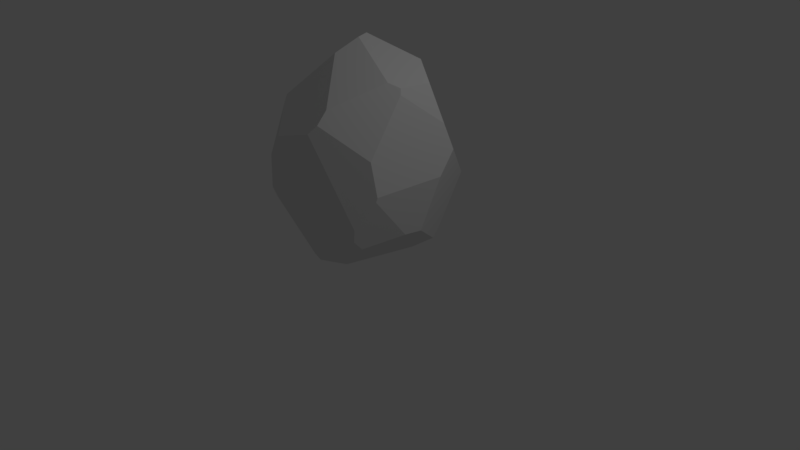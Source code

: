 # Source: Rock_3.blend  (saved by Blender 2.79.0; exported with 4.5.12 LTS)
import bpy
from mathutils import Matrix  # noqa: F401  (used for matrix-valued properties, if any)

bpy.ops.wm.read_factory_settings(use_empty=True)
scene = bpy.context.scene
scene.name = 'Scene'

# ---- collections
col_collection_1 = bpy.data.collections.new('Collection 1'); scene.collection.children.link(col_collection_1)

# ---- materials (node trees are filled in below, after node groups)
mat_material = bpy.data.materials.new('Material')
mat_material.alpha_threshold = 0.0
mat_material.use_transparent_shadow = False
mat_material.roughness = 0.5
mat_material.line_color = (0.0, 0.0, 0.0, 1.0)

# ---- material node trees

# ---- world
world_world = bpy.data.worlds.new('World'); scene.world = world_world
world_world.color = (0.05088, 0.05088, 0.05088)
world_world.use_sun_shadow = False
world_world.sun_shadow_jitter_overblur = 0.0
world_world.cycles.sampling_method = 'MANUAL'

# ---- cameras
cam_camera = bpy.data.cameras.new('Camera')
cam_camera.clip_end = 100.0
cam_camera.lens = 35.0
cam_camera.sensor_width = 32.0
cam_camera.sensor_height = 18.0
cam_camera.ortho_scale = 7.314
cam_camera.dof.focus_distance = 0.0
cam_camera.dof.aperture_fstop = 128.0

# ---- lights
light_lamp = bpy.data.lights.new('Lamp', 'POINT')
light_lamp.transmission_factor = 0.0
light_lamp.cutoff_distance = 30.0
light_lamp.energy = 100.0
light_lamp.shadow_buffer_clip_start = 1.001
light_lamp.shadow_soft_size = 0.1
light_lamp.shadow_maximum_resolution = 0.006
light_lamp.use_absolute_resolution = True

# ---- meshes
me_cube = bpy.data.meshes.new('Cube')
me_cube.from_pydata([(0.7684, -0.8913, 0.773), (-0.7935, 0.472, 0.5413), (0.03457, 1.094, 1.894), (-0.5865, 0.8693, 1.748), (-0.9879, 0.2464, 0.9051), (-1.062, -0.2007, 1.156), (-0.1181, -0.3576, 2.671), (-0.6109, -0.704, 2.145), (0.3481, -0.8838, 2.231), (0.8075, -0.9135, 0.9443), (0.3473, -1.017, 2.084), (0.2653, -1.089, 1.981), (-0.04533, -0.06367, 2.82), (-0.081, 0.09064, 2.836), (0.6785, -0.2796, 2.486), (0.7972, -0.196, 2.431), (0.8272, 0.2172, 2.413), (-0.286, 0.3, 2.722), (0.1363, 0.7909, 2.37), (-0.08175, 0.09203, 2.835), (0.4795, 0.4218, 2.573), (-0.08082, 0.09168, 2.835), (-0.995, -0.1007, 1.996), (-0.8338, 0.5598, 1.984), (-0.8543, 0.349, 2.25), (-0.9944, 0.2695, 1.228), (-1.06, -0.1205, 1.487), (0.03627, -0.8743, 0.3811), (-0.5947, -1.004, 1.061), (-0.7159, -0.8566, 0.8414), (-0.6058, -0.7151, 2.135), (-0.2843, -1.094, 1.814), (-0.4898, -1.063, 1.52), (0.3722, 1.168, 1.151), (-0.6232, 0.6972, 0.504), (-0.5406, 0.82, 0.6219), (0.114, 1.052, 0.6968), (0.5511, 0.6293, 0.2984), (0.3191, 0.71, 0.2392), (-0.3738, -0.09314, 0.08607), (-0.2899, -0.6473, 0.1336), (-0.06455, -0.7356, 0.1648), (-0.08269, 0.4699, 0.07991), (0.126, 0.5393, 0.09849), (0.6519, 0.9855, 1.062), (0.6035, 0.6387, 0.3639), (0.6045, 0.5998, 0.3079), (0.8251, -0.2231, 2.366), (0.8864, -0.7247, 1.735), (1.028, 0.2596, 1.976), (1.121, 0.3251, 1.675), (0.9811, -0.7394, 1.293), (1.144, 0.09783, 1.407), (0.9884, -0.7254, 1.346), (0.7797, -0.7843, 0.6515), (0.435, 0.3503, 0.146), (0.2884, -0.611, 0.1957), (0.6352, 0.5174, 0.2882), (1.048, -0.1094, 0.7591), (1.009, -0.3235, 0.7653)], [], [(41, 27, 28, 29, 40), (56, 41, 40, 39, 42, 43, 55), (26, 22, 24, 23, 25), (17, 19, 21, 20, 18), (26, 25, 4, 5), (12, 6, 8, 14), (30, 32, 31), (30, 31, 11, 10, 8, 6, 7), (47, 15, 14, 8, 10, 48), (12, 14, 15, 16, 20, 21, 13), (13, 21, 19), (24, 17, 18, 2, 3, 23), (24, 22, 7, 6, 12, 13, 19, 17), (56, 54, 0, 27, 41), (27, 0, 9, 11, 31, 32, 28), (22, 26, 5, 29, 28, 32, 30, 7), (33, 36, 35, 3, 2), (25, 23, 3, 35, 34, 1, 4), (36, 38, 43, 42, 34, 35), (29, 5, 4, 1, 39, 40), (34, 42, 39, 1), (55, 43, 38, 37, 46, 57), (37, 45, 46), (38, 36, 33, 44, 45, 37), (59, 51, 9, 0, 54), (2, 18, 20, 16, 49, 50, 44, 33), (16, 15, 47, 49), (50, 49, 47, 48, 53, 52), (48, 10, 11, 9, 51, 53), (53, 51, 59, 58, 52), (44, 50, 52, 58, 57, 46, 45), (57, 58, 59, 54, 56, 55)])
_uv = me_cube.uv_layers.new(name='UVMap')
_uv.uv.foreach_set('vector', [0.1491, 0.9668, 0.1331, 0.9129, 0.2411, 0.7714, 0.2605, 0.8266, 0.1865, 0.9807, 0.5991, 0.5875, 0.6558, 0.589, 0.6866, 0.6218, 0.6811, 0.7329, 0.6194, 0.8191, 0.586, 0.8174, 0.546, 0.7595, 0.1462, 0.2398, 0.1887, 0.1457, 0.2758, 0.1414, 0.2866, 0.2121, 0.1844, 0.3264, 0.839, 0.9576, 0.7885, 0.9656, 0.7883, 0.9655, 0.7716, 0.8588, 0.8592, 0.8425, 0.1462, 0.2398, 0.1844, 0.3264, 0.1584, 0.3865, 0.1114, 0.2959, 0.9625, 0.2259, 0.9129, 0.2572, 0.7883, 0.1894, 0.8794, 0.08743, 0.2605, 0.5704, 0.2287, 0.6729, 0.1986, 0.6091, 0.8335, 0.3636, 0.744, 0.3175, 0.7416, 0.2131, 0.7576, 0.1947, 0.7883, 0.1894, 0.9129, 0.2572, 0.8361, 0.3642, 0.8708, 0.05043, 0.8812, 0.05601, 0.8794, 0.08743, 0.7883, 0.1894, 0.7576, 0.1947, 0.7454, 0.05533, 0.9625, 0.2259, 0.8794, 0.08743, 0.8812, 0.05601, 0.9324, 0.01926, 0.9853, 0.07836, 0.9853, 0.222, 0.9852, 0.2221, 0.9852, 0.2221, 0.9853, 0.222, 0.9853, 0.2222, 0.2758, 0.1414, 0.3311, 0.06344, 0.3942, 0.1877, 0.3965, 0.3033, 0.3245, 0.2924, 0.2866, 0.2121, 0.2758, 0.1414, 0.1887, 0.1457, 0.1356, 0.07447, 0.2453, 0.0195, 0.3001, 0.01926, 0.3206, 0.02907, 0.3208, 0.02922, 0.3311, 0.06344, 0.09446, 0.9652, 0.01773, 0.8568, 0.01929, 0.8253, 0.1331, 0.9129, 0.1491, 0.9668, 0.1331, 0.9129, 0.01929, 0.8253, 0.01465, 0.7886, 0.1119, 0.5704, 0.1986, 0.6091, 0.2287, 0.6729, 0.2411, 0.7714, 0.1887, 0.1457, 0.1462, 0.2398, 0.1114, 0.2959, 0.01568, 0.3081, 0.01726, 0.2564, 0.04729, 0.166, 0.1335, 0.07568, 0.1356, 0.07447, 0.3701, 0.4628, 0.3087, 0.5318, 0.239, 0.5057, 0.3245, 0.2924, 0.3965, 0.3033, 0.1844, 0.3264, 0.2866, 0.2121, 0.3245, 0.2924, 0.239, 0.5057, 0.2096, 0.5149, 0.1729, 0.4824, 0.1584, 0.3865, 0.5255, 0.9477, 0.5422, 0.8426, 0.586, 0.8174, 0.6194, 0.8191, 0.6568, 0.926, 0.6321, 0.9493, 0.01568, 0.3081, 0.1114, 0.2959, 0.1584, 0.3865, 0.1729, 0.4824, 0.08326, 0.5318, 0.01465, 0.4756, 0.6568, 0.926, 0.6194, 0.8191, 0.6811, 0.7329, 0.6866, 0.8975, 0.546, 0.7595, 0.586, 0.8174, 0.5422, 0.8426, 0.5082, 0.8122, 0.5011, 0.8029, 0.5013, 0.7836, 0.5082, 0.8122, 0.4958, 0.8133, 0.5011, 0.8029, 0.5422, 0.8426, 0.5255, 0.9477, 0.4521, 0.9732, 0.4259, 0.9119, 0.4958, 0.8133, 0.5082, 0.8122, 0.5183, 0.1754, 0.4874, 0.3128, 0.4343, 0.2591, 0.4259, 0.2237, 0.4348, 0.1912, 0.9233, 0.7531, 0.8592, 0.8425, 0.7716, 0.8588, 0.7163, 0.8011, 0.7159, 0.6976, 0.7248, 0.6298, 0.8752, 0.5393, 0.9233, 0.5777, 0.6869, 0.4653, 0.6263, 0.5008, 0.6197, 0.4895, 0.6755, 0.3719, 0.6712, 0.3057, 0.6755, 0.3719, 0.6197, 0.4895, 0.5117, 0.4011, 0.4929, 0.3222, 0.6232, 0.2693, 0.5117, 0.4011, 0.4674, 0.5008, 0.4475, 0.4869, 0.4343, 0.2591, 0.4874, 0.3128, 0.4929, 0.3222, 0.4929, 0.3222, 0.4874, 0.3128, 0.5183, 0.1754, 0.5508, 0.1573, 0.6232, 0.2693, 0.7123, 0.1394, 0.6712, 0.3057, 0.6232, 0.2693, 0.5508, 0.1573, 0.5976, 0.0212, 0.6096, 0.01926, 0.6185, 0.02748, 0.5013, 0.7836, 0.4326, 0.6545, 0.4456, 0.6164, 0.5034, 0.5393, 0.5991, 0.5875, 0.546, 0.7595])
me_cube.materials.append(mat_material)
me_cube.use_remesh_preserve_volume = False
me_cube.use_remesh_preserve_attributes = False
me_cube.use_mirror_vertex_groups = False
me_cube.update()

# ---- objects
ob_cube = bpy.data.objects.new('Cube', me_cube)
ob_lamp = bpy.data.objects.new('Lamp', light_lamp)
ob_camera = bpy.data.objects.new('Camera', cam_camera)

# ---- transforms, parenting, visibility, modifiers, constraints
ob_cube.location = (0.0, 0.0, 0.0)
ob_cube.lock_rotations_4d = False
ob_cube.empty_display_type = 'ARROWS'
ob_cube.lineart.crease_threshold = 0.0
ob_lamp.location = (4.076, 1.005, 5.904)
ob_lamp.rotation_euler = (0.6503, 0.05522, 1.866)
ob_lamp.lock_rotations_4d = False
ob_lamp.empty_display_type = 'ARROWS'
ob_lamp.color = (0.0, 0.0, 0.0, 0.0)
ob_lamp.lineart.crease_threshold = 0.0
ob_camera.location = (7.481, -6.508, 5.344)
ob_camera.rotation_euler = (1.109, 0.0, 0.8149)
ob_camera.lock_rotations_4d = False
ob_camera.empty_display_type = 'ARROWS'
ob_camera.color = (0.0, 0.0, 0.0, 0.0)
ob_camera.display_type = 'WIRE'
ob_camera.lineart.crease_threshold = 0.0

# ---- collection membership
col_collection_1.objects.link(ob_cube)
col_collection_1.objects.link(ob_lamp)
col_collection_1.objects.link(ob_camera)

# ---- scene / render settings (as saved in the file)
scene.camera = ob_camera
scene.frame_start = 1; scene.frame_end = 250; scene.frame_set(1)
scene.render.engine = 'BLENDER_EEVEE_NEXT'
scene.render.resolution_percentage = 50
scene.render.dither_intensity = 0.0
scene.cycles.use_denoising = False
scene.cycles.samples = 128
scene.cycles.sampling_pattern = 'TABULATED_SOBOL'
scene.cycles.use_adaptive_sampling = False
scene.cycles.use_light_tree = False
scene.cycles.blur_glossy = 0.0
scene.cycles.sample_clamp_indirect = 0.0
scene.view_settings.view_transform = 'Standard'
bpy.context.view_layer.update()
